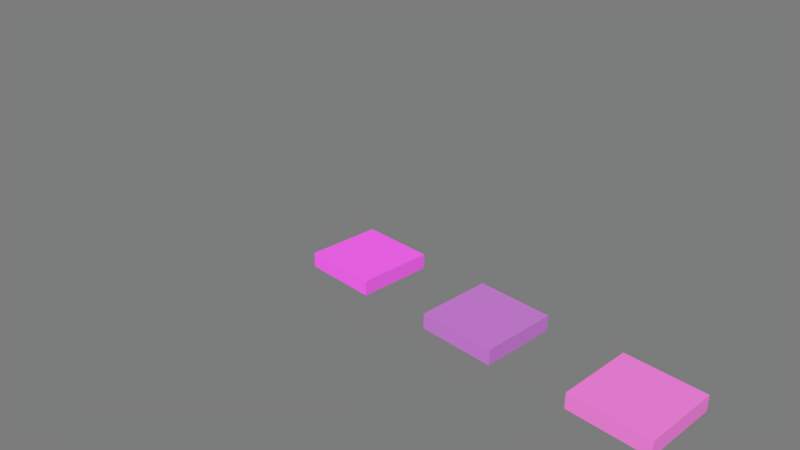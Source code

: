 # Source: room_floor.blend  (saved by Blender 2.78.0; exported with 4.5.12 LTS)
import bpy
from mathutils import Matrix  # noqa: F401  (used for matrix-valued properties, if any)

bpy.ops.wm.read_factory_settings(use_empty=True)
scene = bpy.context.scene
scene.name = 'Scene'

# ---- collections
col_collection_1 = bpy.data.collections.new('Collection 1'); scene.collection.children.link(col_collection_1)

# ---- images (referenced by path relative to the original .blend; pixels are not part of the script)
import os
ASSET_DIR = os.environ.get("B2B_ASSET_DIR", "")  # directory of the original .blend (textures are referenced by path, not embedded)
HERE = os.path.dirname(os.path.abspath(__file__))  # packed textures are extracted next to this script under _unpacked/

def load_image(name, relpath, width, height, colorspace="sRGB"):
    """Load a texture the original file referenced (path relative to the .blend, or extracted next to this script)."""
    p = next((c for c in (os.path.join(HERE, relpath), os.path.join(ASSET_DIR, relpath)) if relpath and os.path.exists(c)), "")
    if p:
        img = bpy.data.images.load(p, check_existing=True)
        img.name = name
    else:  # same state as the original file: an image datablock whose file is absent (Cycles renders it pink)
        img = bpy.data.images.new(name, width, height)
        img.source = "FILE"
        img.filepath = "//" + (relpath or name)
    img.colorspace_settings.name = colorspace
    return img
img_wood_jpg = load_image('wood.jpg', 'textures/wood.jpg', 1024, 1024, 'sRGB')
img_metal_jpg = load_image('metal.jpg', 'textures/metal.jpg', 1024, 1024, 'sRGB')
img_wall_jpg = load_image('wall.jpg', 'textures/wall.jpg', 1024, 1024, 'sRGB')
img_floor_wood_png = load_image('floor_wood.png', 'floor_wood.png', 1024, 1024, 'sRGB')
img_floor_metal_png = load_image('floor_metal.png', 'floor_metal.png', 1024, 1024, 'sRGB')
img_floor_png = load_image('floor.png', 'floor.png', 1024, 1024, 'sRGB')

# ---- materials (node trees are filled in below, after node groups)
mat_room_floor_wood = bpy.data.materials.new('room_floor_wood')
mat_room_floor_wood.alpha_threshold = 0.0
mat_room_floor_wood.roughness = 0.5
mat_room_floor_wood.line_color = (0.0, 0.0, 0.0, 1.0)
mat_room_floor_metal = bpy.data.materials.new('room_floor_metal')
mat_room_floor_metal.alpha_threshold = 0.0
mat_room_floor_metal.roughness = 0.5
mat_room_floor_metal.line_color = (0.0, 0.0, 0.0, 1.0)
mat_room_floor = bpy.data.materials.new('room_floor')
mat_room_floor.alpha_threshold = 0.0
mat_room_floor.roughness = 0.5
mat_room_floor.line_color = (0.0, 0.0, 0.0, 1.0)

# ---- node groups
ng_wood = bpy.data.node_groups.new('wood', 'ShaderNodeTree')
_s = ng_wood.interface.new_socket(name='Shader', in_out='OUTPUT', socket_type='NodeSocketShader')
_s = ng_wood.interface.new_socket(name='Val', in_out='OUTPUT', socket_type='NodeSocketFloat')
_s.min_value = 0.0
_s.max_value = 1.0
_N = ng_wood.nodes; _L = ng_wood.links
n0 = _N.new('ShaderNodeTexImage'); n0.name = 'Image Texture'; n0.location = (-177, 21)
n0.width = 215
n0.image = img_wood_jpg
n1 = _N.new('ShaderNodeUVMap'); n1.name = 'UV Map'; n1.location = (-361, -207)
n1.uv_map = 'wall'
n2 = _N.new('ShaderNodeRGBToBW'); n2.name = 'RGB to BW'; n2.location = (112, -130)
n3 = _N.new('ShaderNodeBsdfDiffuse'); n3.name = 'Diffuse BSDF.001'; n3.location = (112, 24)
n4 = _N.new('ShaderNodeMixShader'); n4.name = 'Mix Shader'; n4.location = (361, 91)
n4.inputs[0].default_value = 0.6
n5 = _N.new('ShaderNodeBsdfDiffuse'); n5.name = 'Diffuse BSDF'; n5.location = (131, 207)
n5.inputs[0].default_value = (0.7462, 0.5891, 0.3371, 1.0)
n6 = _N.new('NodeGroupInput'); n6.name = 'Group Input'; n6.location = (-561, 0)
n7 = _N.new('NodeGroupOutput'); n7.name = 'Group Output'; n7.location = (561, 0)
_L.new(n5.outputs[0], n4.inputs[1])
_L.new(n0.outputs[0], n3.inputs[0])
_L.new(n4.outputs[0], n7.inputs[0])
_L.new(n3.outputs[0], n4.inputs[2])
_L.new(n1.outputs[0], n0.inputs[0])
_L.new(n0.outputs[0], n2.inputs[0])
_L.new(n2.outputs[0], n7.inputs[1])
n7.is_active_output = True
ng_metal = bpy.data.node_groups.new('metal', 'ShaderNodeTree')
_s = ng_metal.interface.new_socket(name='Shader', in_out='OUTPUT', socket_type='NodeSocketShader')
_s = ng_metal.interface.new_socket(name='Val', in_out='OUTPUT', socket_type='NodeSocketFloat')
_s.min_value = 0.0
_s.max_value = 1.0
_N = ng_metal.nodes; _L = ng_metal.links
n0 = _N.new('ShaderNodeUVMap'); n0.name = 'UV Map'; n0.location = (-361, -207)
n0.uv_map = 'wall'
n1 = _N.new('ShaderNodeTexImage'); n1.name = 'Image Texture'; n1.location = (-177, 21)
n1.width = 215
n1.image = img_metal_jpg
n2 = _N.new('ShaderNodeRGBToBW'); n2.name = 'RGB to BW'; n2.location = (112, -130)
n3 = _N.new('ShaderNodeBsdfDiffuse'); n3.name = 'Diffuse BSDF.001'; n3.location = (112, 24)
n4 = _N.new('ShaderNodeBsdfDiffuse'); n4.name = 'Diffuse BSDF'; n4.location = (131, 207)
n4.inputs[0].default_value = (0.338, 0.3569, 0.463, 1.0)
n5 = _N.new('ShaderNodeMixShader'); n5.name = 'Mix Shader'; n5.location = (361, 91)
n5.inputs[0].default_value = 0.4
n6 = _N.new('NodeGroupInput'); n6.name = 'Group Input'; n6.location = (-561, 0)
n7 = _N.new('NodeGroupOutput'); n7.name = 'Group Output'; n7.location = (561, 0)
_L.new(n4.outputs[0], n5.inputs[1])
_L.new(n1.outputs[0], n3.inputs[0])
_L.new(n5.outputs[0], n7.inputs[0])
_L.new(n3.outputs[0], n5.inputs[2])
_L.new(n0.outputs[0], n1.inputs[0])
_L.new(n1.outputs[0], n2.inputs[0])
_L.new(n2.outputs[0], n7.inputs[1])
n7.is_active_output = True
ng_bricks = bpy.data.node_groups.new('bricks', 'ShaderNodeTree')
_s = ng_bricks.interface.new_socket(name='Shader', in_out='OUTPUT', socket_type='NodeSocketShader')
_s = ng_bricks.interface.new_socket(name='Val', in_out='OUTPUT', socket_type='NodeSocketFloat')
_s.min_value = 0.0
_s.max_value = 1.0
_N = ng_bricks.nodes; _L = ng_bricks.links
n0 = _N.new('ShaderNodeUVMap'); n0.name = 'UV Map'; n0.location = (-308, -206)
n0.uv_map = 'wall'
n1 = _N.new('ShaderNodeTexImage'); n1.name = 'Image Texture'; n1.location = (-128, 15)
n1.width = 140
n1.image = img_wall_jpg
n2 = _N.new('ShaderNodeRGBToBW'); n2.name = 'RGB to BW'; n2.location = (60, -132)
n3 = _N.new('ShaderNodeBsdfDiffuse'); n3.name = 'Diffuse BSDF.001'; n3.location = (60, 22)
n4 = _N.new('ShaderNodeMixShader'); n4.name = 'Mix Shader'; n4.location = (308, 90)
n4.inputs[0].default_value = 0.8
n5 = _N.new('ShaderNodeBsdfDiffuse'); n5.name = 'Diffuse BSDF'; n5.location = (78, 206)
n5.inputs[0].default_value = (0.8, 0.7179, 0.5592, 1.0)
n6 = _N.new('NodeGroupInput'); n6.name = 'Group Input'; n6.location = (-508, 0)
n7 = _N.new('NodeGroupOutput'); n7.name = 'Group Output'; n7.location = (508, 0)
_L.new(n5.outputs[0], n4.inputs[1])
_L.new(n1.outputs[0], n3.inputs[0])
_L.new(n4.outputs[0], n7.inputs[0])
_L.new(n3.outputs[0], n4.inputs[2])
_L.new(n0.outputs[0], n1.inputs[0])
_L.new(n1.outputs[0], n2.inputs[0])
_L.new(n2.outputs[0], n7.inputs[1])
n7.is_active_output = True

# ---- material node trees
mat_room_floor_wood.use_nodes = True; mat_room_floor_wood.node_tree.nodes.clear()
_N = mat_room_floor_wood.node_tree.nodes; _L = mat_room_floor_wood.node_tree.links
n0 = _N.new('ShaderNodeGroup'); n0.name = 'Group'; n0.location = (-46, 212)
n0.width = 182
n0.node_tree = ng_wood
n1 = _N.new('ShaderNodeOutputMaterial'); n1.name = 'Material Output'; n1.location = (198, 213)
n2 = _N.new('ShaderNodeTexImage'); n2.name = 'Image Texture.001'; n2.location = (70, 36)
n2.width = 208
n2.image = img_floor_wood_png
n3 = _N.new('ShaderNodeDisplacement'); n3.name = 'Displacement'; n3.location = (0, 0)
n3.inputs[1].default_value = 0.0
n3.inputs[2].default_value = 0.1
_L.new(n0.outputs[0], n1.inputs[0])
_L.new(n0.outputs[1], n3.inputs[0])
_L.new(n3.outputs[0], n1.inputs[2])
n1.is_active_output = True
mat_room_floor_metal.use_nodes = True; mat_room_floor_metal.node_tree.nodes.clear()
_N = mat_room_floor_metal.node_tree.nodes; _L = mat_room_floor_metal.node_tree.links
n0 = _N.new('ShaderNodeOutputMaterial'); n0.name = 'Material Output'; n0.location = (467, 224)
n1 = _N.new('ShaderNodeGroup'); n1.name = 'Group'; n1.location = (148, 217)
n1.node_tree = ng_metal
n2 = _N.new('ShaderNodeTexImage'); n2.name = 'Image Texture.001'; n2.location = (177, 45)
n2.width = 208
n2.image = img_floor_metal_png
n3 = _N.new('ShaderNodeDisplacement'); n3.name = 'Displacement'; n3.location = (0, 0)
n3.inputs[1].default_value = 0.0
n3.inputs[2].default_value = 0.1
_L.new(n1.outputs[0], n0.inputs[0])
_L.new(n1.outputs[1], n3.inputs[0])
_L.new(n3.outputs[0], n0.inputs[2])
n0.is_active_output = True
mat_room_floor.use_nodes = True; mat_room_floor.node_tree.nodes.clear()
_N = mat_room_floor.node_tree.nodes; _L = mat_room_floor.node_tree.links
n0 = _N.new('ShaderNodeOutputMaterial'); n0.name = 'Material Output'; n0.location = (467, 224)
n1 = _N.new('ShaderNodeGroup'); n1.name = 'Group'; n1.location = (-51, 234)
n1.node_tree = ng_bricks
n2 = _N.new('ShaderNodeTexImage'); n2.name = 'Image Texture.001'; n2.location = (124, -103)
n2.width = 208
n2.image = img_floor_png
n3 = _N.new('ShaderNodeDisplacement'); n3.name = 'Displacement'; n3.location = (0, 0)
n3.inputs[1].default_value = 0.0
n3.inputs[2].default_value = 0.1
_L.new(n1.outputs[0], n0.inputs[0])
_L.new(n1.outputs[1], n3.inputs[0])
_L.new(n3.outputs[0], n0.inputs[2])
n0.is_active_output = True

# ---- world
world_world = bpy.data.worlds.new('World'); scene.world = world_world
world_world.use_nodes = True; world_world.node_tree.nodes.clear()
_N = world_world.node_tree.nodes; _L = world_world.node_tree.links
n0 = _N.new('ShaderNodeOutputWorld'); n0.name = 'World Output'; n0.location = (300, 300)
n1 = _N.new('ShaderNodeBackground'); n1.name = 'Background'; n1.location = (10, 300)
n1.inputs[0].default_value = (1.0, 1.0, 1.0, 1.0)
n1.inputs[1].default_value = 0.2
_L.new(n1.outputs[0], n0.inputs[0])
n0.is_active_output = True
world_world.color = (0.05088, 0.05088, 0.05088)
world_world.use_sun_shadow = False
world_world.sun_shadow_jitter_overblur = 0.0
world_world.cycles.sampling_method = 'MANUAL'

# ---- cameras
cam_camera = bpy.data.cameras.new('Camera')
cam_camera.clip_end = 100.0
cam_camera.lens = 35.0
cam_camera.sensor_width = 32.0
cam_camera.sensor_height = 18.0
cam_camera.ortho_scale = 7.314
cam_camera.dof.focus_distance = 0.0

# ---- meshes
me_room_floor = bpy.data.meshes.new('room_floor')
me_room_floor.from_pydata([(0.5, 0.5, -0.2), (0.5, -0.5, -0.2), (-0.5, -0.5, -0.2), (-0.5, 0.5, -0.2), (0.5, 0.5, 0.0), (0.5, -0.5, 0.0), (-0.5, -0.5, 0.0), (-0.5, 0.5, 0.0)], [], [(0, 1, 2, 3), (4, 7, 6, 5), (0, 4, 5, 1), (1, 5, 6, 2), (2, 6, 7, 3), (4, 0, 3, 7)])
_uv = me_room_floor.uv_layers.new(name='texture')
_uv.uv.foreach_set('vector', [0.3527, 0.004902, 0.6952, 0.004902, 0.6952, 0.4951, 0.3527, 0.4951, 0.3459, 0.5049, 0.3459, 0.9951, 0.003425, 0.9951, 0.003425, 0.5049, 0.9966, 0.4951, 0.9281, 0.4951, 0.9281, 0.004902, 0.9966, 0.004902, 0.9212, 0.9951, 0.8527, 0.9951, 0.8527, 0.5049, 0.9212, 0.5049, 0.9212, 0.4951, 0.8527, 0.4951, 0.8527, 0.004902, 0.9212, 0.004902, 0.7774, 0.004902, 0.8459, 0.004902, 0.8459, 0.4951, 0.7774, 0.4951])
_uv.active_render = True
_uv = me_room_floor.uv_layers.new(name='lightmap')
_uv.uv.foreach_set('vector', [0.004902, 0.004902, 0.4951, 0.004902, 0.4951, 0.4951, 0.004902, 0.4951, 0.9951, 0.004902, 0.9951, 0.4951, 0.5049, 0.4951, 0.5049, 0.004902, 0.1029, 0.9951, 0.004902, 0.9951, 0.004902, 0.5049, 0.1029, 0.5049, 0.4265, 0.9951, 0.3284, 0.9951, 0.3284, 0.5049, 0.4265, 0.5049, 0.3186, 0.9951, 0.2206, 0.9951, 0.2206, 0.5049, 0.3186, 0.5049, 0.1127, 0.5049, 0.2108, 0.5049, 0.2108, 0.9951, 0.1127, 0.9951])
_uv = me_room_floor.uv_layers.new(name='wall')
_uv.uv.foreach_set('vector', [0.9999, 0.9999, 0.0001004, 0.9999, 9.998e-05, 0.0001, 0.9999, 9.998e-05, 0.9999, 0.9999, 0.0001002, 0.9999, 9.998e-05, 0.0001004, 0.9999, 9.998e-05, 1.0, 4.472e-05, 1.0, 0.2, 4.472e-05, 0.2, 4.51e-05, 4.493e-05, 1.0, 4.472e-05, 1.0, 0.2, 4.472e-05, 0.2, 4.484e-05, 4.476e-05, 4.472e-05, 0.2, 4.484e-05, 4.472e-05, 1.0, 4.496e-05, 1.0, 0.2, 1.0, 4.472e-05, 1.0, 0.2, 4.487e-05, 0.2, 4.472e-05, 4.499e-05])
me_room_floor.materials.append(mat_room_floor)
me_room_floor.use_remesh_preserve_volume = False
me_room_floor.use_remesh_preserve_attributes = False
me_room_floor.use_mirror_vertex_groups = False
me_room_floor.update()

# ---- objects
ob_room_floor_wood = bpy.data.objects.new('room_floor_wood', me_room_floor)
ob_room_floor_metal = bpy.data.objects.new('room_floor_metal', me_room_floor)
ob_room_floor = bpy.data.objects.new('room_floor', me_room_floor)
ob_camera = bpy.data.objects.new('Camera', cam_camera)

# ---- transforms, parenting, visibility, modifiers, constraints
ob_room_floor_wood.location = (4.0, 0.0, 0.0)
ob_room_floor_wood.lock_rotations_4d = False
ob_room_floor_wood.empty_display_type = 'ARROWS'
ob_room_floor_wood.lineart.crease_threshold = 0.0
ob_room_floor_wood.material_slots[0].link = 'OBJECT'; ob_room_floor_wood.material_slots[0].material = mat_room_floor_wood
_m = ob_room_floor_wood.modifiers.new('EdgeSplit', 'EDGE_SPLIT')
_m.split_angle = 0.0
ob_room_floor_metal.location = (2.0, 0.0, 0.0)
ob_room_floor_metal.lock_rotations_4d = False
ob_room_floor_metal.empty_display_type = 'ARROWS'
ob_room_floor_metal.lineart.crease_threshold = 0.0
ob_room_floor_metal.material_slots[0].link = 'OBJECT'; ob_room_floor_metal.material_slots[0].material = mat_room_floor_metal
_m = ob_room_floor_metal.modifiers.new('EdgeSplit', 'EDGE_SPLIT')
_m.split_angle = 0.0
ob_room_floor.location = (0.0, 0.0, 0.0)
ob_room_floor.lock_rotations_4d = False
ob_room_floor.empty_display_type = 'ARROWS'
ob_room_floor.lineart.crease_threshold = 0.0
ob_room_floor.material_slots[0].link = 'OBJECT'; ob_room_floor.material_slots[0].material = mat_room_floor
_m = ob_room_floor.modifiers.new('EdgeSplit', 'EDGE_SPLIT')
_m.split_angle = 0.0
ob_camera.location = (7.481, -6.508, 5.344)
ob_camera.rotation_euler = (1.109, 0.0, 0.8149)
ob_camera.lock_rotations_4d = False
ob_camera.empty_display_type = 'ARROWS'
ob_camera.color = (0.0, 0.0, 0.0, 0.0)
ob_camera.display_type = 'WIRE'
ob_camera.lineart.crease_threshold = 0.0

# ---- collection membership
col_collection_1.objects.link(ob_room_floor_wood)
col_collection_1.objects.link(ob_room_floor_metal)
col_collection_1.objects.link(ob_room_floor)
col_collection_1.objects.link(ob_camera)

# ---- scene / render settings (as saved in the file)
scene.camera = ob_camera
scene.frame_start = 1; scene.frame_end = 250; scene.frame_set(1)
scene.render.engine = 'CYCLES'
scene.render.resolution_percentage = 50
scene.render.dither_intensity = 0.0
scene.cycles.use_denoising = False
scene.cycles.samples = 40
scene.cycles.sampling_pattern = 'TABULATED_SOBOL'
scene.cycles.light_sampling_threshold = 0.0
scene.cycles.use_adaptive_sampling = False
scene.cycles.use_light_tree = False
scene.cycles.blur_glossy = 0.0
scene.cycles.sample_clamp_indirect = 0.0
scene.view_settings.view_transform = 'Standard'
bpy.context.view_layer.update()

# ---- added for rendering (the .blend has no usable light): sun
light_auto_sun = bpy.data.lights.new('AutoSun', 'SUN')
light_auto_sun.energy = 3.0
light_auto_sun.angle = 0.0523599
ob_auto_sun = bpy.data.objects.new('AutoSun', light_auto_sun)
scene.collection.objects.link(ob_auto_sun)
ob_auto_sun.rotation_euler = (0.872665, 0.174533, 0.523599)
bpy.context.view_layer.update()
